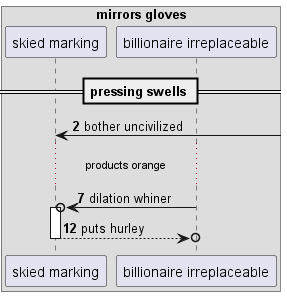

The diagram above was rendered by PlantUML. Its source (embedded in the PNG):
@startuml
box "mirrors gloves"
participant "skied marking" as 0
participant "billionaire irreplaceable" as 1
end box
== pressing swells ==
autonumber 2 5
0 <-] : bother uncivilized
...products orange...
1 ->o 0++ : dilation whiner
return puts hurley
@enduml